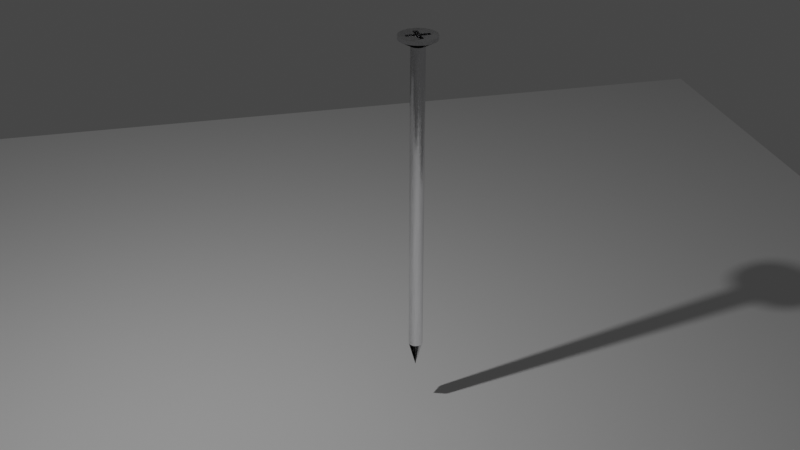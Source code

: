 # Source: nail.blend  (saved by Blender 2.82.7; exported with 4.5.12 LTS)
import bpy
from mathutils import Matrix  # noqa: F401  (used for matrix-valued properties, if any)

bpy.ops.wm.read_factory_settings(use_empty=True)
scene = bpy.context.scene
scene.name = 'Scene'

# ---- collections
col_collection = bpy.data.collections.new('Collection'); scene.collection.children.link(col_collection)

# ---- images (referenced by path relative to the original .blend; pixels are not part of the script)
import os
ASSET_DIR = os.environ.get("B2B_ASSET_DIR", "")  # directory of the original .blend (textures are referenced by path, not embedded)
HERE = os.path.dirname(os.path.abspath(__file__))  # packed textures are extracted next to this script under _unpacked/

def load_image(name, relpath, width, height, colorspace="sRGB"):
    """Load a texture the original file referenced (path relative to the .blend, or extracted next to this script)."""
    p = next((c for c in (os.path.join(HERE, relpath), os.path.join(ASSET_DIR, relpath)) if relpath and os.path.exists(c)), "")
    if p:
        img = bpy.data.images.load(p, check_existing=True)
        img.name = name
    else:  # same state as the original file: an image datablock whose file is absent (Cycles renders it pink)
        img = bpy.data.images.new(name, width, height)
        img.source = "FILE"
        img.filepath = "//" + (relpath or name)
    img.colorspace_settings.name = colorspace
    return img
img_aluminium_5_basecolor_jpeg = load_image('Aluminium 5_baseColor.jpeg', '_unpacked/Aluminium_5_baseColor.e9416f12.jpg', 4096, 4096, 'sRGB')
img_aluminium_5_metallic_jpeg = load_image('Aluminium 5_metallic.jpeg', '_unpacked/Aluminium_5_metallic.bccec699.jpg', 4096, 4096, 'sRGB')
img_aluminium_5_roughness_jpeg = load_image('Aluminium 5_roughness.jpeg', '_unpacked/Aluminium_5_roughness.61043a3c.jpg', 4096, 4096, 'sRGB')
img_aluminium_5_specular_jpeg = load_image('Aluminium 5_specular.jpeg', '_unpacked/Aluminium_5_specular.e9416f12.jpg', 4096, 4096, 'sRGB')
img_aluminium_5_normal_jpeg = load_image('Aluminium 5_normal.jpeg', '_unpacked/Aluminium_5_normal.e24b6ff6.jpg', 4096, 4096, 'sRGB')

# ---- materials (node trees are filled in below, after node groups)
mat_metal = bpy.data.materials.new('metal')

# ---- material node trees
mat_metal.use_nodes = True; mat_metal.node_tree.nodes.clear()
_N = mat_metal.node_tree.nodes; _L = mat_metal.node_tree.links
n0 = _N.new('ShaderNodeOutputMaterial'); n0.name = 'Material Output'; n0.location = (300, 300)
n1 = _N.new('ShaderNodeBsdfPrincipled'); n1.name = 'Principled BSDF'; n1.location = (10, 300)
n1.distribution = 'GGX'
n1.subsurface_method = 'BURLEY'
n1.inputs[3].default_value = 1.45
n1.inputs[27].default_value = (0.0, 0.0, 0.0, 1.0)
n1.inputs[28].default_value = 1.0
n2 = _N.new('ShaderNodeTexImage'); n2.name = 'Image Texture'; n2.location = (-294, 574)
n2.image = img_aluminium_5_basecolor_jpeg
n3 = _N.new('ShaderNodeTexImage'); n3.name = 'Image Texture.001'; n3.location = (-294, 311)
n3.image = img_aluminium_5_metallic_jpeg
n4 = _N.new('ShaderNodeTexImage'); n4.name = 'Image Texture.002'; n4.location = (-292, 47)
n4.image = img_aluminium_5_roughness_jpeg
n5 = _N.new('ShaderNodeTexImage'); n5.name = 'Image Texture.003'; n5.location = (-633, 89)
n5.image = img_aluminium_5_specular_jpeg
n6 = _N.new('ShaderNodeTexImage'); n6.name = 'Image Texture.004'; n6.location = (-649, -226)
n6.image = img_aluminium_5_normal_jpeg
n7 = _N.new('ShaderNodeNormalMap'); n7.name = 'Normal Map'; n7.location = (-274, -241)
_L.new(n1.outputs[0], n0.inputs[0])
_L.new(n2.outputs[0], n1.inputs[0])
_L.new(n3.outputs[0], n1.inputs[1])
_L.new(n4.outputs[0], n1.inputs[2])
_L.new(n5.outputs[0], n1.inputs[13])
_L.new(n7.outputs[0], n1.inputs[5])
_L.new(n6.outputs[0], n7.inputs[1])
n0.is_active_output = True

# ---- world
world_world = bpy.data.worlds.new('World'); scene.world = world_world
world_world.use_nodes = True; world_world.node_tree.nodes.clear()
_N = world_world.node_tree.nodes; _L = world_world.node_tree.links
n0 = _N.new('ShaderNodeOutputWorld'); n0.name = 'World Output'; n0.location = (300, 300)
n1 = _N.new('ShaderNodeBackground'); n1.name = 'Background'; n1.location = (10, 300)
n1.inputs[0].default_value = (0.05088, 0.05088, 0.05088, 1.0)
_L.new(n1.outputs[0], n0.inputs[0])
n0.is_active_output = True
world_world.color = (0.05088, 0.05088, 0.05088)
world_world.use_sun_shadow = False
world_world.sun_shadow_jitter_overblur = 0.0

# ---- cameras
cam_camera = bpy.data.cameras.new('Camera')
cam_camera.clip_end = 100.0
cam_camera.ortho_scale = 7.314

# ---- lights
light_light = bpy.data.lights.new('Light', 'POINT')
light_light.transmission_factor = 0.0
light_light.energy = 1000.0
light_light.shadow_soft_size = 0.1
light_light.shadow_maximum_resolution = 0.006
light_light.use_absolute_resolution = True

# ---- meshes
me_cylinder = bpy.data.meshes.new('Cylinder')
me_cylinder.from_pydata([(-0.3565, -1.638, 1.037), (-0.3565, 1.638, 1.037), (0.3565, -1.638, 1.037), (0.3565, 1.638, 1.037), (0.0, 1.0, -1.0), (0.0, 1.0, 1.0), (0.1951, 0.9808, -1.0), (0.1951, 0.9808, 1.0), (0.3827, 0.9239, -1.0), (0.3827, 0.9239, 1.0), (0.5556, 0.8315, -1.0), (0.5556, 0.8315, 1.0), (0.7071, 0.7071, -1.0), (0.7071, 0.7071, 1.0), (0.8315, 0.5556, -1.0), (0.8315, 0.5556, 1.0), (0.9239, 0.3827, -1.0), (0.9239, 0.3827, 1.0), (0.9808, 0.1951, -1.0), (0.9808, 0.1951, 1.0), (1.0, 7.55e-08, -1.0), (1.0, 7.55e-08, 1.0), (0.9808, -0.1951, -1.0), (0.9808, -0.1951, 1.0), (0.9239, -0.3827, -1.0), (0.9239, -0.3827, 1.0), (0.8315, -0.5556, -1.0), (0.8315, -0.5556, 1.0), (0.7071, -0.7071, -1.0), (0.7071, -0.7071, 1.0), (0.5556, -0.8315, -1.0), (0.5556, -0.8315, 1.0), (0.3827, -0.9239, -1.0), (0.3827, -0.9239, 1.0), (0.1951, -0.9808, -1.0), (0.1951, -0.9808, 1.0), (-3.258e-07, -1.0, -1.0), (-3.258e-07, -1.0, 1.0), (-0.1951, -0.9808, -1.0), (-0.1951, -0.9808, 1.0), (-0.3827, -0.9239, -1.0), (-0.3827, -0.9239, 1.0), (-0.5556, -0.8315, -1.0), (-0.5556, -0.8315, 1.0), (-0.7071, -0.7071, -1.0), (-0.7071, -0.7071, 1.0), (-0.8315, -0.5556, -1.0), (-0.8315, -0.5556, 1.0), (-0.9239, -0.3827, -1.0), (-0.9239, -0.3827, 1.0), (-0.9808, -0.1951, -1.0), (-0.9808, -0.1951, 1.0), (-1.0, 9.656e-07, -1.0), (-1.0, 9.656e-07, 1.0), (-0.9808, 0.1951, -1.0), (-0.9808, 0.1951, 1.0), (-0.9239, 0.3827, -1.0), (-0.9239, 0.3827, 1.0), (-0.8315, 0.5556, -1.0), (-0.8315, 0.5556, 1.0), (-0.7071, 0.7071, -1.0), (-0.7071, 0.7071, 1.0), (-0.5556, 0.8315, -1.0), (-0.5556, 0.8315, 1.0), (-0.3827, 0.9239, -1.0), (-0.3827, 0.9239, 1.0), (-0.1951, 0.9808, -1.0), (-0.1951, 0.9808, 1.0), (1.183e-07, 2.85e-07, -1.168), (-1.016, 2.454, 1.04), (-1.476, 2.209, 1.04), (-1.878, 1.878, 1.04), (-2.209, 1.476, 1.04), (-2.454, 1.016, 1.04), (-2.605, 0.5182, 1.04), (-2.656, 2.091e-06, 1.04), (-2.605, -0.5182, 1.04), (-2.454, -1.016, 1.04), (-2.209, -1.476, 1.04), (-1.878, -1.878, 1.04), (-1.476, -2.209, 1.04), (-1.016, -2.454, 1.04), (-0.5182, -2.605, 1.04), (-1.073e-06, -2.656, 1.04), (0.5182, -2.605, 1.04), (1.016, -2.454, 1.04), (1.476, -2.209, 1.04), (1.878, -1.878, 1.04), (2.209, -1.476, 1.04), (2.454, -1.016, 1.04), (2.605, -0.5182, 1.04), (2.656, -2.735e-07, 1.04), (2.605, 0.5182, 1.04), (2.454, 1.016, 1.04), (2.209, 1.476, 1.04), (1.878, 1.878, 1.04), (1.476, 2.209, 1.04), (1.016, 2.454, 1.04), (0.5182, 2.605, 1.04), (-2.072e-07, 2.656, 1.04), (-0.5182, 2.605, 1.04), (-1.016, 2.454, 1.062), (-1.476, 2.209, 1.062), (-1.878, 1.878, 1.062), (-2.209, 1.476, 1.062), (-2.454, 1.016, 1.062), (-2.605, 0.5182, 1.062), (-2.656, 2.091e-06, 1.062), (-2.605, -0.5182, 1.062), (-2.454, -1.016, 1.062), (-2.209, -1.476, 1.062), (-1.878, -1.878, 1.062), (-1.476, -2.209, 1.062), (-1.016, -2.454, 1.062), (-0.5182, -2.605, 1.062), (-1.073e-06, -2.656, 1.062), (0.5182, -2.605, 1.062), (1.016, -2.454, 1.062), (1.476, -2.209, 1.062), (1.878, -1.878, 1.062), (2.209, -1.476, 1.062), (2.454, -1.016, 1.062), (2.605, -0.5182, 1.062), (2.656, -2.735e-07, 1.062), (2.605, 0.5182, 1.062), (2.454, 1.016, 1.062), (2.209, 1.476, 1.062), (1.878, 1.878, 1.062), (1.476, 2.209, 1.062), (1.016, 2.454, 1.062), (0.5182, 2.605, 1.062), (-2.072e-07, 2.656, 1.062), (-0.5182, 2.605, 1.062), (-0.3565, 1.638, 1.062), (0.3565, 1.638, 1.062), (0.3565, -1.638, 1.062), (-0.3565, -1.638, 1.062), (0.3565, 0.3565, 1.062), (0.3565, 0.3565, 1.037), (-0.3565, 0.3565, 1.037), (-0.3565, 0.3565, 1.062), (1.638, -0.3565, 1.062), (1.624, -0.3565, 1.062), (0.3565, -0.3565, 1.062), (0.3565, -0.3565, 1.037), (-0.3565, -0.3565, 1.037), (-0.3565, -0.3565, 1.062), (-0.3565, 0.07763, 1.037), (0.3565, -0.07763, 1.037), (-1.638, -0.3565, 1.038), (1.624, -0.3565, 1.038), (-1.638, 0.3565, 1.037), (-1.638, 0.3565, 1.062), (1.638, 0.3565, 1.062), (-1.638, -0.3565, 1.062), (1.638, 0.3565, 1.037), (1.638, -0.3565, 1.037)], [(138, 139), (144, 145)], [(0, 147, 139, 145, 146, 136), (1, 3, 134, 133), (3, 148, 144, 138, 137, 134), (2, 0, 136, 135), (1, 139, 147, 0, 2, 144, 148, 3), (4, 5, 7, 6), (6, 7, 9, 8), (8, 9, 11, 10), (10, 11, 13, 12), (12, 13, 15, 14), (14, 15, 17, 16), (16, 17, 19, 18), (18, 19, 21, 20), (20, 21, 23, 22), (22, 23, 25, 24), (24, 25, 27, 26), (26, 27, 29, 28), (28, 29, 31, 30), (30, 31, 33, 32), (32, 33, 35, 34), (34, 35, 37, 36), (36, 37, 39, 38), (38, 39, 41, 40), (40, 41, 43, 42), (42, 43, 45, 44), (44, 45, 47, 46), (46, 47, 49, 48), (48, 49, 51, 50), (50, 51, 53, 52), (52, 53, 55, 54), (54, 55, 57, 56), (56, 57, 59, 58), (58, 59, 61, 60), (60, 61, 63, 62), (62, 63, 65, 64), (9, 7, 98, 97), (64, 65, 67, 66), (66, 67, 5, 4), (60, 62, 68), (17, 15, 94, 93), (16, 18, 68), (34, 36, 68), (52, 54, 68), (8, 10, 68), (26, 28, 68), (44, 46, 68), (62, 64, 68), (18, 20, 68), (36, 38, 68), (54, 56, 68), (10, 12, 68), (28, 30, 68), (46, 48, 68), (64, 66, 68), (20, 22, 68), (38, 40, 68), (56, 58, 68), (12, 14, 68), (30, 32, 68), (4, 6, 68), (48, 50, 68), (66, 4, 68), (22, 24, 68), (40, 42, 68), (58, 60, 68), (14, 16, 68), (32, 34, 68), (50, 52, 68), (6, 8, 68), (24, 26, 68), (42, 44, 68), (61, 59, 72, 71), (43, 41, 81, 80), (25, 23, 90, 89), (5, 67, 100, 99), (7, 5, 99, 98), (51, 49, 77, 76), (33, 31, 86, 85), (15, 13, 95, 94), (59, 57, 73, 72), (41, 39, 82, 81), (23, 21, 91, 90), (67, 65, 69, 100), (49, 47, 78, 77), (31, 29, 87, 86), (13, 11, 96, 95), (57, 55, 74, 73), (39, 37, 83, 82), (21, 19, 92, 91), (65, 63, 70, 69), (47, 45, 79, 78), (29, 27, 88, 87), (11, 9, 97, 96), (55, 53, 75, 74), (37, 35, 84, 83), (19, 17, 93, 92), (63, 61, 71, 70), (45, 43, 80, 79), (27, 25, 89, 88), (89, 90, 122, 121), (35, 33, 85, 84), (53, 51, 76, 75), (130, 131, 132, 101, 102, 103, 104, 105, 106, 107, 108, 109, 110, 111, 136, 146, 154, 152, 140, 133, 134, 137, 153, 141, 142, 122, 123, 124, 125, 126, 127, 128, 129), (76, 77, 109, 108), (90, 91, 123, 122), (77, 78, 110, 109), (91, 92, 124, 123), (78, 79, 111, 110), (92, 93, 125, 124), (79, 80, 112, 111), (93, 94, 126, 125), (80, 81, 113, 112), (99, 100, 132, 131), (94, 95, 127, 126), (81, 82, 114, 113), (100, 69, 101, 132), (95, 96, 128, 127), (82, 83, 115, 114), (69, 70, 102, 101), (96, 97, 129, 128), (83, 84, 116, 115), (70, 71, 103, 102), (97, 98, 130, 129), (84, 85, 117, 116), (71, 72, 104, 103), (98, 99, 131, 130), (85, 86, 118, 117), (72, 73, 105, 104), (86, 87, 119, 118), (73, 74, 106, 105), (87, 88, 120, 119), (74, 75, 107, 106), (88, 89, 121, 120), (75, 76, 108, 107), (122, 142, 143, 135, 136, 111, 112, 113, 114, 115, 116, 117, 118, 119, 120, 121), (140, 139, 1, 133), (143, 144, 2, 135), (143, 142, 150, 144), (153, 137, 138, 155), (140, 152, 151, 139), (154, 146, 145, 149), (152, 154, 149, 151), (141, 153, 155, 156), (155, 138, 148, 144, 150, 156), (145, 139, 151, 149)])
_uv = me_cylinder.uv_layers.new(name='UVMap')
_uv.uv.foreach_set('vector', [0.375, 0.0, 0.375, 0.1309, 0.375, 0.1522, 0.375, 0.09778, 0.4681, 0.09778, 0.4681, 0.0, 0.375, 0.25, 0.375, 0.5, 0.4681, 0.5, 0.4681, 0.25, 0.375, 0.5, 0.375, 0.6309, 0.375, 0.6522, 0.375, 0.5978, 0.4681, 0.5978, 0.4681, 0.5, 0.375, 0.75, 0.375, 1.0, 0.4681, 1.0, 0.4681, 0.75, 0.125, 0.5, 0.125, 0.5978, 0.125, 0.6191, 0.125, 0.75, 0.375, 0.75, 0.375, 0.6522, 0.375, 0.6309, 0.375, 0.5, 1.0, 0.5, 1.0, 1.0, 0.9688, 1.0, 0.9688, 0.5, 0.9688, 0.5, 0.9688, 1.0, 0.9375, 1.0, 0.9375, 0.5, 0.9375, 0.5, 0.9375, 1.0, 0.9062, 1.0, 0.9062, 0.5, 0.9062, 0.5, 0.9062, 1.0, 0.875, 1.0, 0.875, 0.5, 0.875, 0.5, 0.875, 1.0, 0.8438, 1.0, 0.8438, 0.5, 0.8438, 0.5, 0.8438, 1.0, 0.8125, 1.0, 0.8125, 0.5, 0.8125, 0.5, 0.8125, 1.0, 0.7812, 1.0, 0.7812, 0.5, 0.7812, 0.5, 0.7812, 1.0, 0.75, 1.0, 0.75, 0.5, 0.75, 0.5, 0.75, 1.0, 0.7188, 1.0, 0.7188, 0.5, 0.7188, 0.5, 0.7188, 1.0, 0.6875, 1.0, 0.6875, 0.5, 0.6875, 0.5, 0.6875, 1.0, 0.6562, 1.0, 0.6562, 0.5, 0.6562, 0.5, 0.6562, 1.0, 0.625, 1.0, 0.625, 0.5, 0.625, 0.5, 0.625, 1.0, 0.5938, 1.0, 0.5938, 0.5, 0.5938, 0.5, 0.5938, 1.0, 0.5625, 1.0, 0.5625, 0.5, 0.5625, 0.5, 0.5625, 1.0, 0.5312, 1.0, 0.5312, 0.5, 0.5312, 0.5, 0.5312, 1.0, 0.5, 1.0, 0.5, 0.5, 0.5, 0.5, 0.5, 1.0, 0.4688, 1.0, 0.4688, 0.5, 0.4688, 0.5, 0.4688, 1.0, 0.4375, 1.0, 0.4375, 0.5, 0.4375, 0.5, 0.4375, 1.0, 0.4062, 1.0, 0.4062, 0.5, 0.4062, 0.5, 0.4062, 1.0, 0.375, 1.0, 0.375, 0.5, 0.375, 0.5, 0.375, 1.0, 0.3438, 1.0, 0.3438, 0.5, 0.3438, 0.5, 0.3438, 1.0, 0.3125, 1.0, 0.3125, 0.5, 0.3125, 0.5, 0.3125, 1.0, 0.2812, 1.0, 0.2812, 0.5, 0.2812, 0.5, 0.2812, 1.0, 0.25, 1.0, 0.25, 0.5, 0.25, 0.5, 0.25, 1.0, 0.2188, 1.0, 0.2188, 0.5, 0.2188, 0.5, 0.2188, 1.0, 0.1875, 1.0, 0.1875, 0.5, 0.1875, 0.5, 0.1875, 1.0, 0.1562, 1.0, 0.1562, 0.5, 0.1562, 0.5, 0.1562, 1.0, 0.125, 1.0, 0.125, 0.5, 0.125, 0.5, 0.125, 1.0, 0.09375, 1.0, 0.09375, 0.5, 0.09375, 0.5, 0.09375, 1.0, 0.0625, 1.0, 0.0625, 0.5, 0.9375, 1.0, 0.9688, 1.0, 0.9688, 1.0, 0.9375, 1.0, 0.0625, 0.5, 0.0625, 1.0, 0.03125, 1.0, 0.03125, 0.5, 0.03125, 0.5, 0.03125, 1.0, 0.0, 1.0, 0.0, 0.5, 0.125, 0.5, 0.09375, 0.5, 0.125, 0.5, 0.8125, 1.0, 0.8438, 1.0, 0.8438, 1.0, 0.8125, 1.0, 0.8125, 0.5, 0.7812, 0.5, 0.8125, 0.5, 0.5312, 0.5, 0.5, 0.5, 0.5312, 0.5, 0.25, 0.5, 0.2188, 0.5, 0.25, 0.5, 0.9375, 0.5, 0.9062, 0.5, 0.9375, 0.5, 0.6562, 0.5, 0.625, 0.5, 0.6562, 0.5, 0.375, 0.5, 0.3438, 0.5, 0.375, 0.5, 0.09375, 0.5, 0.0625, 0.5, 0.09375, 0.5, 0.7812, 0.5, 0.75, 0.5, 0.7812, 0.5, 0.5, 0.5, 0.4688, 0.5, 0.5, 0.5, 0.2188, 0.5, 0.1875, 0.5, 0.2188, 0.5, 0.9062, 0.5, 0.875, 0.5, 0.9062, 0.5, 0.625, 0.5, 0.5938, 0.5, 0.625, 0.5, 0.3438, 0.5, 0.3125, 0.5, 0.3438, 0.5, 0.0625, 0.5, 0.03125, 0.5, 0.0625, 0.5, 0.75, 0.5, 0.7188, 0.5, 0.75, 0.5, 0.4688, 0.5, 0.4375, 0.5, 0.4688, 0.5, 0.1875, 0.5, 0.1562, 0.5, 0.1875, 0.5, 0.875, 0.5, 0.8438, 0.5, 0.875, 0.5, 0.5938, 0.5, 0.5625, 0.5, 0.5938, 0.5, 1.0, 0.5, 0.9688, 0.5, 1.0, 0.5, 0.3125, 0.5, 0.2812, 0.5, 0.3125, 0.5, 0.03125, 0.5, 0.0, 0.5, 0.03125, 0.5, 0.7188, 0.5, 0.6875, 0.5, 0.7188, 0.5, 0.4375, 0.5, 0.4062, 0.5, 0.4375, 0.5, 0.1562, 0.5, 0.125, 0.5, 0.1562, 0.5, 0.8438, 0.5, 0.8125, 0.5, 0.8438, 0.5, 0.5625, 0.5, 0.5312, 0.5, 0.5625, 0.5, 0.2812, 0.5, 0.25, 0.5, 0.2812, 0.5, 0.9688, 0.5, 0.9375, 0.5, 0.9688, 0.5, 0.6875, 0.5, 0.6562, 0.5, 0.6875, 0.5, 0.4062, 0.5, 0.375, 0.5, 0.4062, 0.5, 0.125, 1.0, 0.1562, 1.0, 0.1562, 1.0, 0.125, 1.0, 0.4062, 1.0, 0.4375, 1.0, 0.4375, 1.0, 0.4062, 1.0, 0.6875, 1.0, 0.7188, 1.0, 0.7188, 1.0, 0.6875, 1.0, 0.0, 1.0, 0.03125, 1.0, 0.03125, 1.0, 0.0, 1.0, 0.9688, 1.0, 1.0, 1.0, 1.0, 1.0, 0.9688, 1.0, 0.2812, 1.0, 0.3125, 1.0, 0.3125, 1.0, 0.2812, 1.0, 0.5625, 1.0, 0.5938, 1.0, 0.5938, 1.0, 0.5625, 1.0, 0.8438, 1.0, 0.875, 1.0, 0.875, 1.0, 0.8438, 1.0, 0.1562, 1.0, 0.1875, 1.0, 0.1875, 1.0, 0.1562, 1.0, 0.4375, 1.0, 0.4688, 1.0, 0.4688, 1.0, 0.4375, 1.0, 0.7188, 1.0, 0.75, 1.0, 0.75, 1.0, 0.7188, 1.0, 0.03125, 1.0, 0.0625, 1.0, 0.0625, 1.0, 0.03125, 1.0, 0.3125, 1.0, 0.3438, 1.0, 0.3438, 1.0, 0.3125, 1.0, 0.5938, 1.0, 0.625, 1.0, 0.625, 1.0, 0.5938, 1.0, 0.875, 1.0, 0.9062, 1.0, 0.9062, 1.0, 0.875, 1.0, 0.1875, 1.0, 0.2188, 1.0, 0.2188, 1.0, 0.1875, 1.0, 0.4688, 1.0, 0.5, 1.0, 0.5, 1.0, 0.4688, 1.0, 0.75, 1.0, 0.7812, 1.0, 0.7812, 1.0, 0.75, 1.0, 0.0625, 1.0, 0.09375, 1.0, 0.09375, 1.0, 0.0625, 1.0, 0.3438, 1.0, 0.375, 1.0, 0.375, 1.0, 0.3438, 1.0, 0.625, 1.0, 0.6562, 1.0, 0.6562, 1.0, 0.625, 1.0, 0.9062, 1.0, 0.9375, 1.0, 0.9375, 1.0, 0.9062, 1.0, 0.2188, 1.0, 0.25, 1.0, 0.25, 1.0, 0.2188, 1.0, 0.5, 1.0, 0.5312, 1.0, 0.5312, 1.0, 0.5, 1.0, 0.7812, 1.0, 0.8125, 1.0, 0.8125, 1.0, 0.7812, 1.0, 0.09375, 1.0, 0.125, 1.0, 0.125, 1.0, 0.09375, 1.0, 0.375, 1.0, 0.4062, 1.0, 0.4062, 1.0, 0.375, 1.0, 0.6562, 1.0, 0.6875, 1.0, 0.6875, 1.0, 0.6562, 1.0, 0.6875, 1.0, 0.7188, 1.0, 0.7188, 1.0, 0.6875, 1.0, 0.5312, 1.0, 0.5625, 1.0, 0.5625, 1.0, 0.5312, 1.0, 0.25, 1.0, 0.2812, 1.0, 0.2812, 1.0, 0.25, 1.0, 0.2968, 0.4854, 0.25, 0.49, 0.2032, 0.4854, 0.1582, 0.4717, 0.1167, 0.4496, 0.08029, 0.4197, 0.05045, 0.3833, 0.02827, 0.3418, 0.01461, 0.2968, 0.01, 0.25, 0.01461, 0.2032, 0.02827, 0.1582, 0.05045, 0.1167, 0.08029, 0.08029, 0.2178, 0.102, 0.2178, 0.2178, 0.102, 0.2178, 0.102, 0.2822, 0.2178, 0.2822, 0.2178, 0.398, 0.2822, 0.398, 0.2822, 0.2822, 0.398, 0.2822, 0.398, 0.2178, 0.3967, 0.2178, 0.4854, 0.2032, 0.49, 0.25, 0.4854, 0.2968, 0.4717, 0.3418, 0.4496, 0.3833, 0.4197, 0.4197, 0.3833, 0.4496, 0.3418, 0.4717, 0.2812, 1.0, 0.3125, 1.0, 0.3125, 1.0, 0.2812, 1.0, 0.7188, 1.0, 0.75, 1.0, 0.75, 1.0, 0.7188, 1.0, 0.3125, 1.0, 0.3438, 1.0, 0.3438, 1.0, 0.3125, 1.0, 0.75, 1.0, 0.7812, 1.0, 0.7812, 1.0, 0.75, 1.0, 0.3438, 1.0, 0.375, 1.0, 0.375, 1.0, 0.3438, 1.0, 0.7812, 1.0, 0.8125, 1.0, 0.8125, 1.0, 0.7812, 1.0, 0.375, 1.0, 0.4062, 1.0, 0.4062, 1.0, 0.375, 1.0, 0.8125, 1.0, 0.8438, 1.0, 0.8438, 1.0, 0.8125, 1.0, 0.4062, 1.0, 0.4375, 1.0, 0.4375, 1.0, 0.4062, 1.0, 0.0, 1.0, 0.03125, 1.0, 0.03125, 1.0, 0.0, 1.0, 0.8438, 1.0, 0.875, 1.0, 0.875, 1.0, 0.8438, 1.0, 0.4375, 1.0, 0.4688, 1.0, 0.4688, 1.0, 0.4375, 1.0, 0.03125, 1.0, 0.0625, 1.0, 0.0625, 1.0, 0.03125, 1.0, 0.875, 1.0, 0.9062, 1.0, 0.9062, 1.0, 0.875, 1.0, 0.4688, 1.0, 0.5, 1.0, 0.5, 1.0, 0.4688, 1.0, 0.0625, 1.0, 0.09375, 1.0, 0.09375, 1.0, 0.0625, 1.0, 0.9062, 1.0, 0.9375, 1.0, 0.9375, 1.0, 0.9062, 1.0, 0.5, 1.0, 0.5312, 1.0, 0.5312, 1.0, 0.5, 1.0, 0.09375, 1.0, 0.125, 1.0, 0.125, 1.0, 0.09375, 1.0, 0.9375, 1.0, 0.9688, 1.0, 0.9688, 1.0, 0.9375, 1.0, 0.5312, 1.0, 0.5625, 1.0, 0.5625, 1.0, 0.5312, 1.0, 0.125, 1.0, 0.1562, 1.0, 0.1562, 1.0, 0.125, 1.0, 0.9688, 1.0, 1.0, 1.0, 1.0, 1.0, 0.9688, 1.0, 0.5625, 1.0, 0.5938, 1.0, 0.5938, 1.0, 0.5625, 1.0, 0.1562, 1.0, 0.1875, 1.0, 0.1875, 1.0, 0.1562, 1.0, 0.5938, 1.0, 0.625, 1.0, 0.625, 1.0, 0.5938, 1.0, 0.1875, 1.0, 0.2188, 1.0, 0.2188, 1.0, 0.1875, 1.0, 0.625, 1.0, 0.6562, 1.0, 0.6562, 1.0, 0.625, 1.0, 0.2188, 1.0, 0.25, 1.0, 0.25, 1.0, 0.2188, 1.0, 0.6562, 1.0, 0.6875, 1.0, 0.6875, 1.0, 0.6562, 1.0, 0.25, 1.0, 0.2812, 1.0, 0.2812, 1.0, 0.25, 1.0, 0.4854, 0.2032, 0.3967, 0.2178, 0.2822, 0.2178, 0.2822, 0.102, 0.2178, 0.102, 0.08029, 0.08029, 0.1167, 0.05045, 0.1582, 0.02827, 0.2032, 0.01461, 0.25, 0.01, 0.2968, 0.01461, 0.3418, 0.02827, 0.3833, 0.05045, 0.4197, 0.08029, 0.4496, 0.1167, 0.4717, 0.1582, 0.4681, 0.1522, 0.375, 0.1522, 0.375, 0.25, 0.4681, 0.25, 0.4681, 0.6522, 0.375, 0.6522, 0.375, 0.75, 0.4681, 0.75, 0.2822, 0.2178, 0.3967, 0.2178, 0.3967, 0.2178, 0.2822, 0.2178, 0.398, 0.2822, 0.2822, 0.2822, 0.2822, 0.2822, 0.398, 0.2822, 0.2178, 0.2822, 0.102, 0.2822, 0.102, 0.2822, 0.2178, 0.2822, 0.102, 0.2178, 0.2178, 0.2178, 0.2178, 0.2178, 0.102, 0.2178, 0.102, 0.2822, 0.102, 0.2178, 0.102, 0.2178, 0.102, 0.2822, 0.398, 0.2178, 0.398, 0.2822, 0.398, 0.2822, 0.398, 0.2178, 0.398, 0.2822, 0.2822, 0.2822, 0.375, 0.6309, 0.375, 0.6522, 0.3967, 0.2178, 0.398, 0.2178, 0.2178, 0.2178, 0.2178, 0.2822, 0.102, 0.2822, 0.102, 0.2178])
me_cylinder.materials.append(mat_metal)
me_cylinder.use_remesh_fix_poles = True
me_cylinder.use_remesh_preserve_attributes = False
me_cylinder.use_mirror_vertex_groups = False
me_cylinder.update()
me_plane = bpy.data.meshes.new('Plane')
me_plane.from_pydata([(-1.0, -1.0, 0.0), (1.0, -1.0, 0.0), (-1.0, 1.0, 0.0), (1.0, 1.0, 0.0)], [], [(0, 1, 3, 2)])
_uv = me_plane.uv_layers.new(name='UVMap')
_uv.uv.foreach_set('vector', [0.0, 0.0, 1.0, 0.0, 1.0, 1.0, 0.0, 1.0])
me_plane.use_remesh_fix_poles = True
me_plane.use_remesh_preserve_attributes = False
me_plane.use_mirror_vertex_groups = False
me_plane.update()

# ---- objects
ob_light = bpy.data.objects.new('Light', light_light)
ob_camera = bpy.data.objects.new('Camera', cam_camera)
ob_cylinder = bpy.data.objects.new('Cylinder', me_cylinder)
ob_plane = bpy.data.objects.new('Plane', me_plane)

# ---- transforms, parenting, visibility, modifiers, constraints
ob_light.location = (4.076, 1.005, 5.904)
ob_light.rotation_euler = (0.6503, 0.05522, 1.866)
ob_light.lock_rotations_4d = False
ob_light.empty_display_type = 'ARROWS'
ob_light.color = (0.0, 0.0, 0.0, 0.0)
ob_light.lineart.crease_threshold = 0.0
ob_camera.location = (3.486, 14.09, 7.656)
ob_camera.rotation_euler = (1.067, 4.715e-05, 2.916)
ob_camera.lock_rotations_4d = False
ob_camera.empty_display_type = 'ARROWS'
ob_camera.color = (0.0, 0.0, 0.0, 0.0)
ob_camera.display_type = 'WIRE'
ob_camera.lineart.crease_threshold = 0.0
ob_cylinder.location = (0.0, 0.0, 0.0)
ob_cylinder.scale = (0.1093, 0.1093, 2.463)
ob_cylinder.lineart.crease_threshold = 0.0
ob_plane.location = (-0.7483, -2.463, -3.578)
ob_plane.scale = (9.713, 9.713, 9.713)
ob_plane.lineart.crease_threshold = 0.0

# ---- collection membership
col_collection.objects.link(ob_light)
col_collection.objects.link(ob_camera)
col_collection.objects.link(ob_cylinder)
col_collection.objects.link(ob_plane)

# ---- scene / render settings (as saved in the file)
scene.camera = ob_camera
scene.frame_start = 1; scene.frame_end = 250; scene.frame_set(1)
scene.render.engine = 'CYCLES'
scene.cycles.use_denoising = False
scene.cycles.samples = 128
scene.cycles.sampling_pattern = 'TABULATED_SOBOL'
scene.cycles.use_adaptive_sampling = False
scene.cycles.use_light_tree = False
scene.view_settings.view_transform = 'Filmic'
bpy.context.view_layer.update()
